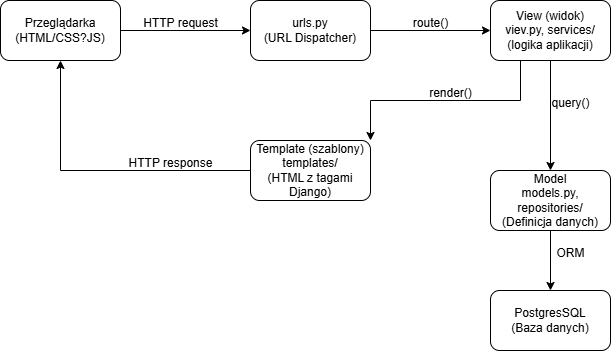

The diagram above was exported from draw.io. Its source (the exported page's mxGraphModel, read from the mxfile embedded in the PNG):
<mxGraphModel dx="1434" dy="738" grid="1" gridSize="10" guides="1" tooltips="1" connect="1" arrows="1" fold="1" page="1" pageScale="1" pageWidth="827" pageHeight="1169" math="0" shadow="0">
  <root>
    <mxCell id="0" />
    <mxCell id="1" parent="0" />
    <mxCell id="Dsw1ygljf2kCWVixERZ4-3" style="edgeStyle=orthogonalEdgeStyle;rounded=0;orthogonalLoop=1;jettySize=auto;html=1;" edge="1" parent="1" source="Dsw1ygljf2kCWVixERZ4-1" target="Dsw1ygljf2kCWVixERZ4-2">
      <mxGeometry relative="1" as="geometry" />
    </mxCell>
    <mxCell id="Dsw1ygljf2kCWVixERZ4-1" value="Przeglądarka&lt;div&gt;(HTML/CSS?JS)&lt;/div&gt;" style="rounded=1;whiteSpace=wrap;html=1;" vertex="1" parent="1">
      <mxGeometry x="70" y="120" width="120" height="60" as="geometry" />
    </mxCell>
    <mxCell id="Dsw1ygljf2kCWVixERZ4-5" style="edgeStyle=orthogonalEdgeStyle;rounded=0;orthogonalLoop=1;jettySize=auto;html=1;entryX=0;entryY=0.5;entryDx=0;entryDy=0;" edge="1" parent="1" source="Dsw1ygljf2kCWVixERZ4-2" target="Dsw1ygljf2kCWVixERZ4-4">
      <mxGeometry relative="1" as="geometry" />
    </mxCell>
    <mxCell id="Dsw1ygljf2kCWVixERZ4-2" value="urls.py&lt;div&gt;(URL Dispatcher)&lt;/div&gt;" style="rounded=1;whiteSpace=wrap;html=1;" vertex="1" parent="1">
      <mxGeometry x="320" y="120" width="120" height="60" as="geometry" />
    </mxCell>
    <mxCell id="Dsw1ygljf2kCWVixERZ4-7" value="" style="edgeStyle=orthogonalEdgeStyle;rounded=0;orthogonalLoop=1;jettySize=auto;html=1;" edge="1" parent="1" source="Dsw1ygljf2kCWVixERZ4-4" target="Dsw1ygljf2kCWVixERZ4-6">
      <mxGeometry relative="1" as="geometry" />
    </mxCell>
    <mxCell id="Dsw1ygljf2kCWVixERZ4-12" style="edgeStyle=orthogonalEdgeStyle;rounded=0;orthogonalLoop=1;jettySize=auto;html=1;exitX=0.25;exitY=1;exitDx=0;exitDy=0;entryX=1;entryY=0;entryDx=0;entryDy=0;" edge="1" parent="1" source="Dsw1ygljf2kCWVixERZ4-4" target="Dsw1ygljf2kCWVixERZ4-10">
      <mxGeometry relative="1" as="geometry" />
    </mxCell>
    <mxCell id="Dsw1ygljf2kCWVixERZ4-4" value="View (widok)&lt;div&gt;viev.py, services/ (logika aplikacji)&lt;/div&gt;" style="rounded=1;whiteSpace=wrap;html=1;" vertex="1" parent="1">
      <mxGeometry x="560" y="120" width="120" height="60" as="geometry" />
    </mxCell>
    <mxCell id="Dsw1ygljf2kCWVixERZ4-9" value="" style="edgeStyle=orthogonalEdgeStyle;rounded=0;orthogonalLoop=1;jettySize=auto;html=1;" edge="1" parent="1" source="Dsw1ygljf2kCWVixERZ4-6" target="Dsw1ygljf2kCWVixERZ4-8">
      <mxGeometry relative="1" as="geometry" />
    </mxCell>
    <mxCell id="Dsw1ygljf2kCWVixERZ4-6" value="Model&lt;div&gt;models.py, repositories/&lt;/div&gt;&lt;div&gt;(Definicja danych)&lt;/div&gt;" style="whiteSpace=wrap;html=1;rounded=1;" vertex="1" parent="1">
      <mxGeometry x="560" y="290" width="120" height="60" as="geometry" />
    </mxCell>
    <mxCell id="Dsw1ygljf2kCWVixERZ4-8" value="PostgresSQL&lt;div&gt;(Baza danych)&lt;/div&gt;" style="whiteSpace=wrap;html=1;rounded=1;" vertex="1" parent="1">
      <mxGeometry x="560" y="410" width="120" height="60" as="geometry" />
    </mxCell>
    <mxCell id="Dsw1ygljf2kCWVixERZ4-11" style="edgeStyle=orthogonalEdgeStyle;rounded=0;orthogonalLoop=1;jettySize=auto;html=1;entryX=0.5;entryY=1;entryDx=0;entryDy=0;" edge="1" parent="1" source="Dsw1ygljf2kCWVixERZ4-10" target="Dsw1ygljf2kCWVixERZ4-1">
      <mxGeometry relative="1" as="geometry" />
    </mxCell>
    <mxCell id="Dsw1ygljf2kCWVixERZ4-10" value="Template (szablony)&lt;div&gt;templates/&lt;/div&gt;&lt;div&gt;(HTML z tagami Django)&lt;/div&gt;" style="whiteSpace=wrap;html=1;rounded=1;" vertex="1" parent="1">
      <mxGeometry x="320" y="260" width="120" height="60" as="geometry" />
    </mxCell>
    <mxCell id="Dsw1ygljf2kCWVixERZ4-13" value="HTTP request" style="text;html=1;align=center;verticalAlign=middle;resizable=0;points=[];autosize=1;strokeColor=none;fillColor=none;" vertex="1" parent="1">
      <mxGeometry x="200" y="128" width="100" height="30" as="geometry" />
    </mxCell>
    <mxCell id="Dsw1ygljf2kCWVixERZ4-15" value="route()" style="text;html=1;align=center;verticalAlign=middle;resizable=0;points=[];autosize=1;strokeColor=none;fillColor=none;" vertex="1" parent="1">
      <mxGeometry x="470" y="128" width="60" height="30" as="geometry" />
    </mxCell>
    <mxCell id="Dsw1ygljf2kCWVixERZ4-16" value="query()" style="text;html=1;align=center;verticalAlign=middle;resizable=0;points=[];autosize=1;strokeColor=none;fillColor=none;" vertex="1" parent="1">
      <mxGeometry x="610" y="208" width="60" height="30" as="geometry" />
    </mxCell>
    <mxCell id="Dsw1ygljf2kCWVixERZ4-18" value="ORM" style="text;html=1;align=center;verticalAlign=middle;resizable=0;points=[];autosize=1;strokeColor=none;fillColor=none;" vertex="1" parent="1">
      <mxGeometry x="615" y="358" width="50" height="30" as="geometry" />
    </mxCell>
    <mxCell id="Dsw1ygljf2kCWVixERZ4-19" value="render()" style="text;html=1;align=center;verticalAlign=middle;resizable=0;points=[];autosize=1;strokeColor=none;fillColor=none;" vertex="1" parent="1">
      <mxGeometry x="485" y="198" width="70" height="30" as="geometry" />
    </mxCell>
    <mxCell id="Dsw1ygljf2kCWVixERZ4-20" value="HTTP response" style="text;html=1;align=center;verticalAlign=middle;resizable=0;points=[];autosize=1;strokeColor=none;fillColor=none;" vertex="1" parent="1">
      <mxGeometry x="185" y="268" width="110" height="30" as="geometry" />
    </mxCell>
  </root>
</mxGraphModel>